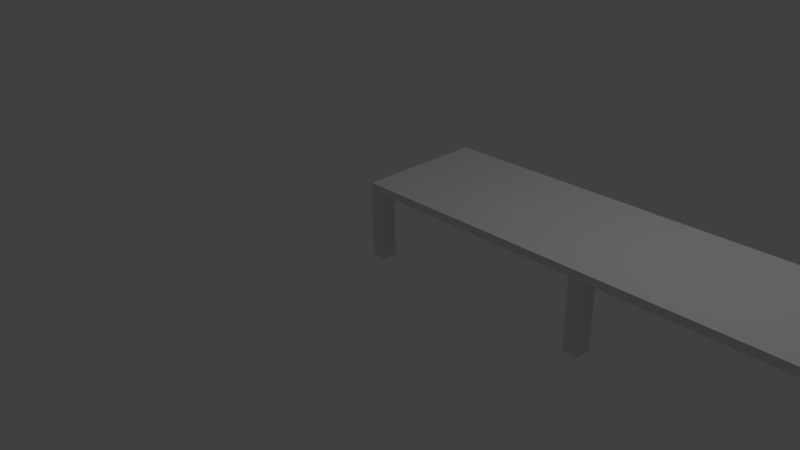 # Source: Tisch_I_6.blend  (saved by Blender 2.76.0; exported with 4.5.12 LTS)
import bpy
from mathutils import Matrix  # noqa: F401  (used for matrix-valued properties, if any)

bpy.ops.wm.read_factory_settings(use_empty=True)
scene = bpy.context.scene
scene.name = 'Scene'

# ---- collections
col_collection_1 = bpy.data.collections.new('Collection 1'); scene.collection.children.link(col_collection_1)

# ---- world
world_world = bpy.data.worlds.new('World'); scene.world = world_world
world_world.color = (0.05088, 0.05088, 0.05088)
world_world.use_sun_shadow = False
world_world.sun_shadow_jitter_overblur = 0.0
world_world.cycles.sampling_method = 'MANUAL'
world_world.cycles.sample_map_resolution = 256

# ---- cameras
cam_camera = bpy.data.cameras.new('Camera')
cam_camera.clip_end = 100.0
cam_camera.lens = 35.0
cam_camera.sensor_width = 32.0
cam_camera.sensor_height = 18.0
cam_camera.ortho_scale = 7.314
cam_camera.dof.focus_distance = 0.0
cam_camera.dof.aperture_fstop = 128.0

# ---- lights
light_lamp = bpy.data.lights.new('Lamp', 'POINT')
light_lamp.transmission_factor = 0.0
light_lamp.cutoff_distance = 30.0
light_lamp.energy = 100.0
light_lamp.shadow_buffer_clip_start = 1.001
light_lamp.shadow_soft_size = 0.1
light_lamp.shadow_maximum_resolution = 0.006
light_lamp.use_absolute_resolution = True
light_lamp.cycles.use_multiple_importance_sampling = False

# ---- meshes
me_plane = bpy.data.meshes.new('Plane')
me_plane.from_pydata([(0.0, 1.49e-08, 0.0), (0.2, 1.49e-08, 0.0), (0.0, 0.2, 0.0), (0.2, 0.2, 0.0), (0.0, 1.5, 0.0), (0.2, 1.5, 0.0), (0.0, 1.7, 0.0), (0.2, 1.7, 0.0), (5.8, 1.49e-08, 0.0), (6.0, 1.49e-08, 0.0), (5.8, 0.2, 0.0), (6.0, 0.2, 0.0), (5.8, 1.5, 0.0), (6.0, 1.5, 0.0), (5.8, 1.7, 0.0), (6.0, 1.7, 0.0), (3.0, 1.49e-08, 0.0), (3.2, 1.49e-08, 0.0), (3.0, 0.2, 0.0), (3.2, 0.2, 0.0), (3.0, 1.5, 0.0), (3.2, 1.5, 0.0), (3.0, 1.7, 0.0), (3.2, 1.7, 0.0), (0.0, 1.49e-08, 0.9), (0.2, 1.49e-08, 0.9), (0.0, 0.2, 0.9), (0.2, 0.2, 0.9), (0.0, 1.5, 0.9), (0.2, 1.5, 0.9), (0.0, 1.7, 0.9), (0.2, 1.7, 0.9), (5.8, 1.49e-08, 0.9), (6.0, 1.49e-08, 0.9), (5.8, 0.2, 0.9), (6.0, 0.2, 0.9), (5.8, 1.5, 0.9), (6.0, 1.5, 0.9), (5.8, 1.7, 0.9), (6.0, 1.7, 0.9), (3.2, 1.5, 0.9), (3.0, 1.49e-08, 0.9), (3.2, 1.49e-08, 0.9), (3.0, 0.2, 0.9), (3.2, 0.2, 0.9), (3.0, 1.5, 0.9), (3.0, 1.7, 0.9), (3.2, 1.7, 0.9), (0.0, 1.49e-08, 1.0), (0.2, 1.49e-08, 1.0), (0.0, 0.2, 1.0), (0.2, 0.2, 1.0), (0.0, 1.5, 1.0), (0.2, 1.5, 1.0), (0.0, 1.7, 1.0), (0.2, 1.7, 1.0), (5.8, 1.49e-08, 1.0), (6.0, 1.49e-08, 1.0), (5.8, 0.2, 1.0), (6.0, 0.2, 1.0), (5.8, 1.5, 1.0), (6.0, 1.5, 1.0), (5.8, 1.7, 1.0), (6.0, 1.7, 1.0), (3.2, 0.2, 1.0), (3.2, 1.7, 1.0), (3.0, 1.49e-08, 1.0), (3.2, 1.49e-08, 1.0), (3.0, 0.2, 1.0), (3.0, 1.5, 1.0), (3.2, 1.5, 1.0), (3.0, 1.7, 1.0)], [], [(0, 2, 3, 1), (4, 6, 7, 5), (8, 10, 11, 9), (12, 14, 15, 13), (16, 18, 19, 17), (20, 22, 23, 21), (30, 28, 52, 54), (59, 35, 37, 61), (39, 38, 62, 63), (7, 6, 30, 31), (10, 8, 32, 34), (8, 9, 33, 32), (9, 11, 35, 33), (18, 16, 41, 43), (11, 10, 34, 35), (16, 17, 42, 41), (14, 12, 36, 38), (17, 19, 44, 42), (12, 13, 37, 36), (2, 0, 24, 26), (19, 18, 43, 44), (13, 15, 39, 37), (0, 1, 25, 24), (22, 20, 45, 46), (15, 14, 38, 39), (1, 3, 27, 25), (3, 2, 26, 27), (6, 4, 28, 30), (23, 22, 46, 47), (4, 5, 29, 28), (5, 7, 31, 29), (48, 49, 51, 50), (52, 53, 55, 54), (56, 57, 59, 58), (60, 61, 63, 62), (71, 46, 31, 55), (28, 26, 50, 52), (49, 25, 41, 66), (31, 30, 54, 55), (32, 33, 57, 56), (33, 35, 59, 57), (25, 27, 43, 41), (41, 42, 67, 66), (27, 26, 28, 29), (29, 31, 46, 45), (26, 24, 48, 50), (37, 39, 63, 61), (24, 25, 49, 48), (35, 34, 36, 37), (43, 27, 29, 45), (51, 53, 52, 50), (53, 69, 71, 55), (49, 66, 68, 51), (53, 51, 68, 69), (59, 61, 60, 58), (44, 43, 45, 40), (40, 36, 34, 44), (20, 21, 40, 45), (21, 23, 47, 40), (66, 67, 64, 68), (69, 70, 65, 71), (47, 46, 71, 65), (62, 38, 47, 65), (67, 42, 32, 56), (34, 32, 42, 44), (38, 36, 40, 47), (64, 70, 69, 68), (62, 65, 70, 60), (58, 64, 67, 56), (70, 64, 58, 60)])
me_plane.use_remesh_preserve_volume = False
me_plane.use_remesh_preserve_attributes = False
me_plane.use_mirror_vertex_groups = False
me_plane.update()

# ---- objects
ob_plane = bpy.data.objects.new('Plane', me_plane)
ob_lamp = bpy.data.objects.new('Lamp', light_lamp)
ob_camera = bpy.data.objects.new('Camera', cam_camera)

# ---- transforms, parenting, visibility, modifiers, constraints
ob_plane.location = (0.0, 0.0, 0.0)
ob_plane.lineart.crease_threshold = 0.0
ob_lamp.location = (4.076, 1.005, 5.904)
ob_lamp.rotation_euler = (0.6503, 0.05522, 1.866)
ob_lamp.lock_rotations_4d = False
ob_lamp.empty_display_type = 'ARROWS'
ob_lamp.color = (0.0, 0.0, 0.0, 0.0)
ob_lamp.lineart.crease_threshold = 0.0
ob_camera.location = (7.481, -6.508, 5.344)
ob_camera.rotation_euler = (1.109, 0.01082, 0.8149)
ob_camera.lock_rotations_4d = False
ob_camera.empty_display_type = 'ARROWS'
ob_camera.color = (0.0, 0.0, 0.0, 0.0)
ob_camera.display_type = 'WIRE'
ob_camera.lineart.crease_threshold = 0.0

# ---- collection membership
col_collection_1.objects.link(ob_plane)
col_collection_1.objects.link(ob_lamp)
col_collection_1.objects.link(ob_camera)

# ---- scene / render settings (as saved in the file)
scene.camera = ob_camera
scene.frame_start = 1; scene.frame_end = 250; scene.frame_set(1)
scene.render.engine = 'BLENDER_EEVEE_NEXT'
scene.render.image_settings.color_mode = 'RGB'
scene.render.image_settings.compression = 100
scene.render.resolution_percentage = 50
scene.render.dither_intensity = 0.0
scene.cycles.use_denoising = False
scene.cycles.samples = 10
scene.cycles.sampling_pattern = 'TABULATED_SOBOL'
scene.cycles.light_sampling_threshold = 0.0
scene.cycles.use_adaptive_sampling = False
scene.cycles.use_light_tree = False
scene.cycles.blur_glossy = 0.0
scene.cycles.pixel_filter_type = 'GAUSSIAN'
scene.cycles.sample_clamp_indirect = 0.0
scene.view_settings.view_transform = 'Standard'
bpy.context.view_layer.update()
